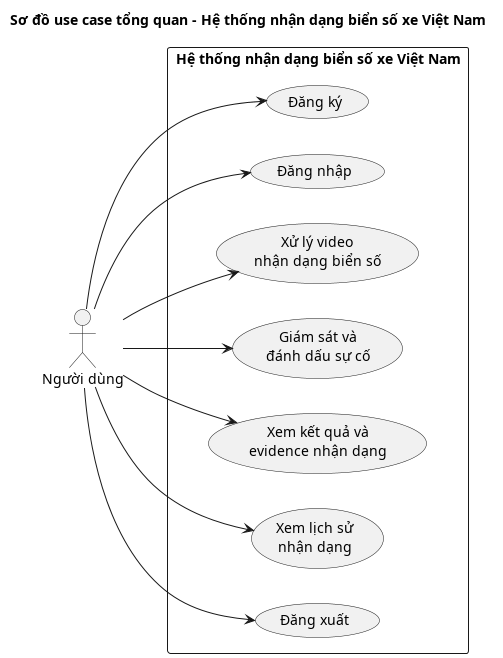

The diagram above was rendered by PlantUML. Its source (embedded in the PNG):
@startuml
title Sơ đồ use case tổng quan - Hệ thống nhận dạng biển số xe Việt Nam

left to right direction
skinparam actorStyle stickman

actor "Người dùng" as User

rectangle "Hệ thống nhận dạng biển số xe Việt Nam" {
  usecase "Đăng ký" as UC_Register
  usecase "Đăng nhập" as UC_Login
  usecase "Xử lý video\nnhận dạng biển số" as UC_ProcessVideo
  usecase "Giám sát và\nđánh dấu sự cố" as UC_Monitor
  usecase "Xem kết quả và\nevidence nhận dạng" as UC_Result
  usecase "Xem lịch sử\nnhận dạng" as UC_History
  usecase "Đăng xuất" as UC_Logout
}

User --> UC_Register
User --> UC_Login
User --> UC_ProcessVideo
User --> UC_Monitor
User --> UC_Result
User --> UC_History
User --> UC_Logout

@enduml